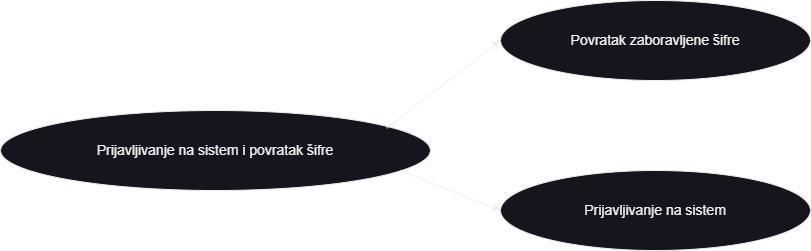

The diagram above was exported from draw.io. Its source (the exported page's mxGraphModel, read from the mxfile embedded in the PNG):
<mxGraphModel dx="1036" dy="606" grid="1" gridSize="10" guides="1" tooltips="1" connect="1" arrows="1" fold="1" page="1" pageScale="1" pageWidth="850" pageHeight="1100" math="0" shadow="0">
  <root>
    <mxCell id="0" />
    <mxCell id="1" parent="0" />
    <mxCell id="jN14fflJWIRep8Q9NHBz-1" value="Prijavljivanje na sistem i povratak&amp;nbsp;šifre" style="ellipse;whiteSpace=wrap;html=1;fontSize=14;" parent="1" vertex="1">
      <mxGeometry x="10" y="270" width="430" height="80" as="geometry" />
    </mxCell>
    <mxCell id="jN14fflJWIRep8Q9NHBz-2" value="Povratak zaboravljene&amp;nbsp;šifre" style="ellipse;whiteSpace=wrap;html=1;fontSize=14;" parent="1" vertex="1">
      <mxGeometry x="510" y="160" width="310" height="80" as="geometry" />
    </mxCell>
    <mxCell id="jN14fflJWIRep8Q9NHBz-3" value="Prijavljivanje na sistem" style="ellipse;whiteSpace=wrap;html=1;fontSize=14;" parent="1" vertex="1">
      <mxGeometry x="510" y="330" width="310" height="80" as="geometry" />
    </mxCell>
    <mxCell id="jN14fflJWIRep8Q9NHBz-4" value="" style="endArrow=classic;html=1;rounded=0;exitX=0.898;exitY=0.222;exitDx=0;exitDy=0;exitPerimeter=0;entryX=0;entryY=0.5;entryDx=0;entryDy=0;" parent="1" source="jN14fflJWIRep8Q9NHBz-1" target="jN14fflJWIRep8Q9NHBz-2" edge="1">
      <mxGeometry width="50" height="50" relative="1" as="geometry">
        <mxPoint x="400" y="340" as="sourcePoint" />
        <mxPoint x="450" y="290" as="targetPoint" />
      </mxGeometry>
    </mxCell>
    <mxCell id="jN14fflJWIRep8Q9NHBz-5" value="" style="endArrow=classic;html=1;rounded=0;entryX=0;entryY=0.5;entryDx=0;entryDy=0;exitX=0.93;exitY=0.75;exitDx=0;exitDy=0;exitPerimeter=0;" parent="1" source="jN14fflJWIRep8Q9NHBz-1" target="jN14fflJWIRep8Q9NHBz-3" edge="1">
      <mxGeometry width="50" height="50" relative="1" as="geometry">
        <mxPoint x="400" y="340" as="sourcePoint" />
        <mxPoint x="450" y="290" as="targetPoint" />
      </mxGeometry>
    </mxCell>
  </root>
</mxGraphModel>